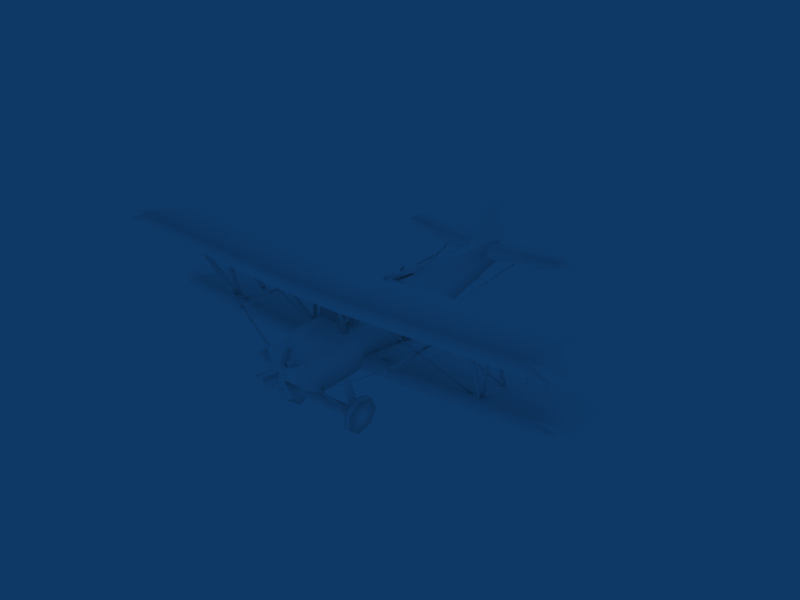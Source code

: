 # Source: Polikarpov_Po-2.blend  (saved by Blender 2.49.2; exported with 4.5.12 LTS)
import bpy
from mathutils import Matrix  # noqa: F401  (used for matrix-valued properties, if any)

bpy.ops.wm.read_factory_settings(use_empty=True)
scene = bpy.context.scene
scene.name = 'Scene'

# ---- collections
col_collection_1 = bpy.data.collections.new('Collection 1'); scene.collection.children.link(col_collection_1)

# ---- materials (node trees are filled in below, after node groups)
mat_fighter = bpy.data.materials.new('Fighter')
mat_fighter.alpha_threshold = 0.0
mat_fighter.diffuse_color = (1.0, 1.0, 1.0, 1.0)
mat_fighter.roughness = 0.5
mat_fighter.specular_intensity = 1.0
mat_fighter.line_color = (0.0, 0.0, 0.0, 1.0)

# ---- material node trees

# ---- world
world_world = bpy.data.worlds.new('World'); scene.world = world_world
world_world.color = (0.05656, 0.2208, 0.4)
world_world.use_sun_shadow = False
world_world.sun_shadow_jitter_overblur = 0.0
world_world.cycles.sampling_method = 'MANUAL'
world_world.cycles.sample_map_resolution = 256

# ---- meshes
me_fighter = bpy.data.meshes.new('Fighter')
me_fighter.from_pydata([(-112.5, -0.02017, -44.14), (-105.3, -0.02012, -53.91), (-105.7, -0.02016, -44.14), (-99.53, -0.02013, -53.06), (-112.5, -0.02017, -44.14), (-105.7, -0.02016, -44.14), (-105.3, -0.02012, -53.91), (-99.53, -0.02013, -53.06), (18.64, 98.69, -94.67), (14.4, 98.69, -94.67), (13.6, 90.17, -47.85), (9.359, 90.17, -47.85), (18.64, 98.69, -94.67), (14.4, 98.69, -94.67), (-6.073, 90.17, -47.85), (-10.31, 90.17, -47.85), (38.07, 98.69, -94.67), (33.83, 98.69, -94.67), (13.36, 90.17, -47.85), (9.119, 90.17, -47.85), (18.64, 98.69, -94.67), (13.6, 90.17, -47.85), (14.4, 98.69, -94.67), (9.359, 90.17, -47.85), (18.64, 98.69, -94.67), (-6.073, 90.17, -47.85), (14.4, 98.69, -94.67), (-10.31, 90.17, -47.85), (38.07, 98.69, -94.67), (13.36, 90.17, -47.85), (33.83, 98.69, -94.67), (9.119, 90.17, -47.85), (18.64, -98.73, -94.67), (14.4, -98.73, -94.67), (13.6, -90.21, -47.85), (9.359, -90.21, -47.85), (18.64, -98.73, -94.67), (14.4, -98.73, -94.67), (-6.073, -90.21, -47.85), (-10.31, -90.21, -47.85), (38.07, -98.73, -94.67), (33.83, -98.73, -94.67), (13.36, -90.21, -47.85), (9.119, -90.21, -47.85), (18.64, -98.73, -94.67), (13.6, -90.21, -47.85), (14.4, -98.73, -94.67), (9.359, -90.21, -47.85), (18.64, -98.73, -94.67), (-6.073, -90.21, -47.85), (14.4, -98.73, -94.67), (-10.31, -90.21, -47.85), (38.07, -98.73, -94.67), (13.36, -90.21, -47.85), (33.83, -98.73, -94.67), (9.119, -90.21, -47.85), (15.64, -19.33, -90.32), (26.54, -11.06, -65.38), (18.98, -19.33, -90.32), (29.88, -11.06, -65.38), (18.98, -19.33, -90.32), (15.64, -19.33, -90.32), (6.321, -11.06, -65.38), (2.98, -11.06, -65.38), (42.36, -19.33, -90.32), (39.01, -19.33, -90.32), (29.69, -11.06, -65.38), (26.35, -11.06, -65.38), (29.88, -11.06, -65.38), (26.54, -11.06, -65.38), (18.98, -19.33, -90.32), (15.64, -19.33, -90.32), (18.98, -19.33, -90.32), (6.321, -11.06, -65.38), (15.64, -19.33, -90.32), (2.98, -11.06, -65.38), (42.36, -19.33, -90.32), (29.69, -11.06, -65.38), (39.01, -19.33, -90.32), (26.35, -11.06, -65.38), (15.64, 19.29, -90.32), (26.54, 11.02, -65.38), (18.98, 19.29, -90.32), (29.88, 11.02, -65.38), (18.98, 19.29, -90.32), (15.64, 19.29, -90.32), (6.321, 11.02, -65.38), (2.98, 11.02, -65.38), (42.36, 19.29, -90.32), (39.01, 19.29, -90.32), (29.69, 11.02, -65.38), (26.35, 11.02, -65.38), (29.88, 11.02, -65.38), (26.54, 11.02, -65.38), (18.98, 19.29, -90.32), (15.64, 19.29, -90.32), (18.98, 19.29, -90.32), (6.321, 11.02, -65.38), (15.64, 19.29, -90.32), (2.98, 11.02, -65.38), (42.36, 19.29, -90.32), (29.69, 11.02, -65.38), (39.01, 19.29, -90.32), (26.35, 11.02, -65.38), (44.59, -20.74, -89.45), (-2.493, -20.74, -89.58), (3.087, -10.38, -89.58), (-2.493, 20.69, -89.58), (3.087, 10.33, -89.58), (5.197, -0.02468, -89.58), (44.59, 20.69, -89.45), (15.54, -123.8, -53.34), (6.655, -141.7, -48.19), (-28.49, -119.6, -46.39), (-3.247, -144.2, -48.46), (-16.56, -141.6, -48.11), (18.59, -11.65, -40.98), (18.59, -124.2, -46.66), (15.54, -11.65, -47.68), (13.29, -137.1, -47.65), (-28.49, -11.65, -41.11), (-23.6, -136.2, -47.39), (15.54, 123.7, -53.34), (-28.49, 119.6, -46.39), (6.655, 141.7, -48.19), (-3.247, 144.2, -48.46), (-16.56, 141.5, -48.11), (15.54, 11.6, -47.68), (-28.49, 11.6, -41.11), (18.59, 11.6, -40.98), (18.59, 124.1, -46.66), (13.29, 137.0, -47.65), (-23.6, 136.1, -47.39), (-143.3, -0.1057, -94.15), (-125.9, 2.62, -90.47), (-136.4, -0.1056, -106.6), (-125.6, -0.1573, -109.1), (-143.7, -0.1057, -82.37), (-142.4, -0.1058, -69.94), (-114.5, 4.644, -55.09), (-133.2, -0.1058, -57.94), (-112.9, -0.209, -86.44), (-93.23, -0.2091, -69.94), (-116.6, -0.209, -105.1), (-113.4, -0.209, -94.15), (62.24, 4.473, -71.04), (70.24, 4.473, -71.04), (62.24, -4.368, -71.04), (70.24, -4.368, -71.04), (63.66, 2.912, -58.88), (63.66, -2.807, -58.89), (68.83, -2.807, -58.89), (68.83, 2.912, -58.88), (70.18, 4.693, -49.69), (70.18, 7.56, -58.57), (61.24, 4.693, -49.69), (61.24, 7.56, -58.57), (61.24, 0.000309, -64.04), (70.18, 0.0003113, -64.04), (70.18, -7.538, -58.54), (61.24, -7.538, -58.54), (70.18, -4.637, -49.67), (61.24, -4.637, -49.67), (62.24, 15.57, -55.75), (62.24, 13.28, -64.29), (70.24, 13.28, -64.29), (63.66, 3.418, -54.11), (63.66, 1.938, -59.63), (68.83, 1.938, -59.63), (62.24, -13.17, -64.29), (70.24, -13.17, -64.29), (62.24, -15.46, -55.75), (63.66, -3.313, -54.11), (63.66, -1.833, -59.63), (68.83, -1.833, -59.63), (70.24, -12.1, -46.52), (68.83, -3.849, -55.58), (62.24, -12.1, -46.52), (63.66, -3.849, -55.58), (70.24, 12.21, -46.52), (68.83, 3.954, -55.58), (62.24, 12.21, -46.52), (63.66, 3.954, -55.58), (81.3, 3.001, -59.57), (81.3, -3.041, -59.57), (40.75, -0.02008, -56.55), (81.3, 3.0, -53.53), (81.3, -3.041, -53.53), (14.33, 10.09, -69.64), (14.33, -10.13, -69.64), (11.4, 4.181, -73.79), (11.4, -4.221, -73.79), (25.19, -11.16, -67.51), (25.19, 11.12, -67.51), (27.18, -10.13, -69.64), (27.18, 10.09, -69.64), (30.11, -4.221, -73.79), (30.11, 4.181, -73.79), (18.28, 11.12, -66.47), (18.28, -11.16, -66.47), (-13.73, 10.09, -69.64), (-10.8, 4.181, -73.79), (-13.73, -10.13, -69.64), (-10.8, -4.221, -73.79), (-31.39, -12.64, -42.21), (-121.7, -5.674, -55.52), (-31.39, -12.64, -64.46), (-121.7, -5.111, -67.9), (-31.39, 12.6, -42.21), (-31.39, 12.6, -64.46), (-121.7, 5.634, -55.52), (-121.7, 5.071, -67.9), (-121.7, -0.02007, -69.15), (-30.45, 4.181, -73.79), (-30.45, -4.221, -73.79), (65.51, -8.118, -58.24), (49.12, -12.64, -39.99), (49.12, -12.64, -64.46), (65.51, 8.078, -58.24), (49.12, 12.6, -64.46), (49.12, 12.6, -39.99), (49.12, -4.221, -73.79), (65.51, -0.02004, -64.95), (49.12, 4.181, -73.79), (-26.58, -10.13, -69.64), (-21.43, -11.16, -66.61), (-15.72, -11.16, -67.51), (-26.58, 10.09, -69.64), (-21.43, 11.12, -66.61), (-15.72, 11.12, -67.51), (65.51, 4.241, -47.36), (65.51, -4.281, -47.36), (40.99, 25.47, -16.93), (40.99, 21.3, -17.29), (40.99, 26.31, -26.5), (40.99, 22.13, -26.86), (33.48, 26.83, -32.47), (33.48, 22.66, -32.83), (24.11, 26.64, -30.34), (24.11, 22.47, -30.7), (19.94, 25.89, -21.71), (19.94, 21.72, -22.08), (24.11, 20.96, -13.45), (33.48, 20.77, -11.32), (24.11, 25.14, -13.09), (33.48, 24.95, -10.96), (40.99, -20.84, -17.29), (40.99, -25.02, -16.93), (40.99, -21.68, -26.87), (40.99, -25.85, -26.5), (33.48, -22.2, -32.83), (33.48, -26.37, -32.47), (24.11, -22.01, -30.7), (24.11, -26.19, -30.34), (19.94, -21.26, -22.08), (19.94, -25.43, -21.71), (24.11, -24.68, -13.09), (33.48, -24.49, -10.96), (24.11, -20.51, -13.45), (33.48, -20.32, -11.32), (27.59, 22.11, -19.76), (31.27, 22.11, -24.88), (27.59, -21.86, -19.76), (31.27, -21.86, -24.88), (34.95, 22.11, -19.76), (34.95, -21.86, -19.76), (25.59, -12.15, -41.41), (30.28, -10.15, -41.41), (29.5, -21.29, -21.29), (34.19, -19.28, -21.29), (30.2, 10.31, -41.5), (25.54, 12.38, -41.5), (34.23, 19.39, -21.38), (29.58, 21.46, -21.38), (31.64, -18.94, -21.29), (46.62, -8.245, -40.39), (34.19, -19.28, -21.29), (49.16, -10.15, -40.39), (31.72, 18.56, -21.38), (34.23, 19.39, -21.38), (46.57, 8.922, -40.48), (49.08, 10.31, -40.48), (-12.79, 9.42, -69.04), (-13.62, 6.915, -77.16), (-10.13, 4.197, -72.55), (-11.6, 2.996, -79.01), (-12.79, -9.46, -69.04), (-10.13, -4.542, -72.55), (-13.62, -6.955, -77.16), (-11.6, -2.656, -79.01), (-12.79, 9.42, -69.04), (-10.13, 4.197, -72.55), (-13.62, 6.915, -77.16), (-11.6, 2.996, -79.01), (-12.79, -9.46, -69.04), (-13.62, -6.955, -77.16), (-10.13, -4.542, -72.55), (-11.6, -2.656, -79.01), (28.42, 9.42, -69.04), (27.59, 6.915, -77.16), (31.08, 4.197, -72.55), (29.6, 2.996, -79.01), (28.42, -9.46, -69.04), (31.08, -4.542, -72.55), (27.59, -6.954, -77.16), (29.6, -2.656, -79.01), (28.42, 9.42, -69.04), (31.08, 4.197, -72.55), (27.59, 6.915, -77.16), (29.6, 2.996, -79.01), (28.42, -9.46, -69.04), (27.59, -6.954, -77.16), (31.08, -4.542, -72.55), (29.6, -2.656, -79.01), (-110.4, -56.26, -71.13), (-112.0, -58.8, -68.43), (-118.7, -60.47, -68.65), (-108.1, -0.02007, -68.37), (-103.9, -0.02009, -62.63), (-103.9, -44.09, -67.2), (-132.5, -52.41, -67.78), (-135.8, -44.11, -66.98), (-135.8, -0.0201, -62.73), (-107.5, -54.01, -68.0), (-127.7, -58.73, -68.37), (-110.4, 56.22, -71.13), (-118.7, 60.43, -68.65), (-112.0, 58.76, -68.43), (-132.5, 52.37, -67.78), (-135.8, 44.07, -66.98), (-103.9, 44.05, -67.2), (-107.5, 53.97, -68.0), (-127.7, 58.69, -68.37), (-11.52, -11.67, -42.89), (-127.3, -26.66, -65.41), (-11.57, -13.11, -42.89), (-127.4, -28.28, -65.41), (-11.52, -11.67, -42.89), (-11.57, -13.11, -42.89), (-127.3, -26.66, -65.41), (-127.4, -28.28, -65.41), (-20.02, -109.7, -46.38), (4.167, -118.2, -93.92), (-19.8, -110.6, -46.38), (4.36, -119.1, -93.92), (-20.02, -109.7, -46.38), (-19.8, -110.6, -46.38), (4.167, -118.2, -93.92), (4.36, -119.1, -93.92), (-20.02, -97.01, -46.38), (4.167, -105.5, -93.92), (-19.8, -98.03, -46.38), (4.36, -106.6, -93.92), (-20.02, -97.01, -46.38), (-19.8, -98.03, -46.38), (4.167, -105.5, -93.92), (4.36, -106.6, -93.92), (28.13, -10.83, -89.8), (10.78, -89.45, -48.62), (29.45, -10.83, -89.8), (12.23, -89.5, -48.62), (28.13, -10.83, -89.8), (29.45, -10.83, -89.8), (10.78, -89.45, -48.62), (12.23, -89.5, -48.62), (9.411, -12.31, -41.18), (15.78, -98.02, -94.3), (11.44, -12.31, -41.18), (17.94, -98.07, -94.3), (9.411, -12.31, -41.18), (11.44, -12.31, -41.18), (15.78, -98.02, -94.3), (17.94, -98.07, -94.3), (46.81, -53.18, -67.06), (-5.624, -52.99, -67.22), (47.16, -55.43, -67.06), (-5.299, -55.41, -67.22), (46.81, -53.18, -67.06), (47.16, -55.43, -67.06), (-5.624, -52.99, -67.22), (-5.299, -55.41, -67.22), (3.674, -10.83, -89.8), (-8.428, -90.29, -48.27), (4.991, -10.83, -89.8), (-6.978, -90.34, -48.27), (3.674, -10.83, -89.8), (4.991, -10.83, -89.8), (-8.428, -90.29, -48.27), (-6.978, -90.34, -48.27), (47.74, -10.83, -40.8), (34.66, -98.36, -93.89), (49.59, -10.83, -40.8), (36.65, -98.41, -93.89), (47.74, -10.83, -40.8), (49.59, -10.83, -40.8), (34.66, -98.36, -93.89), (36.65, -98.41, -93.89), (-11.52, 11.63, -42.89), (-127.3, 26.62, -65.41), (-11.57, 13.07, -42.89), (-127.4, 28.23, -65.41), (-11.52, 11.63, -42.89), (-11.57, 13.07, -42.89), (-127.3, 26.62, -65.41), (-127.4, 28.23, -65.41), (-20.02, 109.6, -46.38), (4.167, 118.1, -93.92), (-19.8, 110.5, -46.38), (4.359, 119.1, -93.92), (-20.02, 109.6, -46.38), (-19.8, 110.5, -46.38), (4.167, 118.1, -93.92), (4.359, 119.1, -93.92), (-20.02, 96.97, -46.38), (4.167, 105.5, -93.92), (-19.8, 97.99, -46.38), (4.359, 106.5, -93.92), (-20.02, 96.97, -46.38), (-19.8, 97.99, -46.38), (4.167, 105.5, -93.92), (4.359, 106.5, -93.92), (28.13, 10.79, -89.8), (10.78, 89.41, -48.62), (29.45, 10.79, -89.8), (12.23, 89.46, -48.61), (28.13, 10.79, -89.8), (29.45, 10.79, -89.8), (10.78, 89.41, -48.62), (12.23, 89.46, -48.61), (9.411, 12.27, -41.18), (15.78, 97.98, -94.3), (11.44, 12.27, -41.18), (17.94, 98.03, -94.3), (9.411, 12.27, -41.18), (11.44, 12.27, -41.18), (15.78, 97.98, -94.3), (17.94, 98.03, -94.3), (46.81, 53.14, -67.06), (-5.624, 52.95, -67.22), (47.16, 55.39, -67.06), (-5.299, 55.37, -67.22), (46.81, 53.14, -67.06), (47.16, 55.39, -67.06), (-5.624, 52.95, -67.22), (-5.299, 55.37, -67.22), (3.674, 10.79, -89.8), (-8.428, 90.25, -48.27), (4.991, 10.79, -89.8), (-6.978, 90.3, -48.26), (3.674, 10.79, -89.8), (4.991, 10.79, -89.8), (-8.428, 90.25, -48.27), (-6.978, 90.3, -48.26), (47.74, 10.79, -40.8), (34.66, 98.32, -93.89), (49.59, 10.79, -40.8), (36.65, 98.37, -93.89), (47.74, 10.79, -40.8), (49.59, 10.79, -40.8), (34.66, 98.32, -93.89), (36.65, 98.37, -93.89), (-35.54, -0.7832, -65.71), (-32.93, 0.3439, -82.14), (-32.89, -1.442, -82.15), (-30.84, -0.503, -80.73), (-26.39, -1.482, -78.73), (-44.96, -1.768, -78.73), (-26.46, 1.866, -78.73), (-45.02, 1.58, -78.73), (-42.28, -1.717, -74.53), (-42.35, 1.631, -74.53), (-26.42, 0.1923, -74.53), (-41.21, -0.0119, -78.13), (-56.73, -0.3297, -77.81), (-41.36, 1.148, -76.12), (-56.8, 0.4644, -76.47), (-41.21, -1.312, -76.12), (-56.72, -1.256, -76.47), (-62.12, 1.192, -76.05), (-50.48, -0.334, -76.92), (-62.08, -0.253, -78.49), (-62.09, -1.936, -76.06), (-23.6, 136.1, -47.39), (13.29, 137.0, -47.65), (18.59, 124.1, -46.66), (18.59, 11.6, -40.98), (-28.49, 11.6, -41.11), (-16.56, 141.5, -48.11), (-3.247, 144.2, -48.46), (6.655, 141.7, -48.19), (-28.49, 119.6, -46.39), (-23.6, -136.2, -47.39), (-28.49, -11.65, -41.11), (13.29, -137.1, -47.65), (18.59, -124.2, -46.66), (18.59, -11.65, -40.98), (-16.56, -141.6, -48.11), (-3.247, -144.2, -48.46), (-28.49, -119.6, -46.39), (6.655, -141.7, -48.19), (2.404, 142.0, -95.86), (41.88, 146.9, -96.12), (44.59, 134.6, -95.13), (9.441, 151.0, -96.58), (22.76, 156.2, -96.93), (32.66, 153.6, -96.66), (-2.493, 129.6, -94.86), (44.59, 20.69, -89.45), (-2.493, 20.69, -89.58), (2.404, -142.0, -95.86), (-2.493, -20.74, -89.58), (41.88, -146.9, -96.13), (44.59, -20.74, -89.45), (44.59, -134.6, -95.13), (9.441, -151.0, -96.58), (22.76, -156.3, -96.93), (-2.493, -129.7, -94.86), (32.66, -153.6, -96.66), (2.404, 142.0, -95.86), (41.88, 146.9, -96.12), (44.59, 134.6, -95.13), (9.441, 151.0, -96.58), (22.76, 156.2, -96.93), (32.66, 153.6, -96.66), (-2.493, 129.6, -94.86), (41.54, 134.1, -101.8), (44.59, 20.69, -89.45), (5.197, -0.02468, -89.58), (3.087, 10.33, -89.58), (41.54, 20.69, -96.15), (-2.493, 20.69, -89.58), (3.087, -10.38, -89.58), (2.404, -142.0, -95.86), (-2.493, -20.74, -89.58), (41.88, -146.9, -96.13), (41.54, -20.74, -96.15), (44.59, -20.74, -89.45), (44.59, -134.6, -95.13), (9.441, -151.0, -96.58), (22.76, -156.3, -96.93), (-2.493, -129.7, -94.86), (32.66, -153.6, -96.66), (41.54, -134.2, -101.8), (-45.02, 1.58, -78.73), (-26.46, 1.866, -78.73), (-44.96, -1.768, -78.73), (-26.39, -1.482, -78.73), (-30.84, -0.503, -80.73), (-32.89, -1.442, -82.15), (-32.93, 0.3439, -82.14), (-127.7, 58.69, -68.37), (-107.5, 53.97, -68.0), (-103.9, 44.05, -67.2), (-135.8, 44.07, -66.98), (-132.5, 52.37, -67.78), (-112.0, 58.76, -68.43), (-118.7, 60.43, -68.65), (-127.7, -58.73, -68.37), (-107.5, -54.01, -68.0), (-135.8, -0.0201, -62.73), (-135.8, -44.11, -66.98), (-132.5, -52.41, -67.78), (-103.9, -44.09, -67.2), (-103.9, -0.02009, -62.63), (-118.7, -60.47, -68.65), (-112.0, -58.8, -68.43), (-113.4, -0.209, -94.15), (-116.6, -0.209, -105.1), (-125.8, -2.68, -90.47), (-93.23, -0.2091, -69.94), (-112.9, -0.209, -86.44), (-114.4, -4.624, -55.09), (-133.2, -0.1058, -57.94), (-142.4, -0.1058, -69.94), (-143.7, -0.1057, -82.37), (-125.6, -0.1573, -109.1), (-136.4, -0.1056, -106.6), (-143.3, -0.1057, -94.15), (-62.09, -1.936, -76.06), (-62.08, -0.253, -78.49), (-62.12, 1.192, -76.05), (70.24, -15.46, -55.75), (62.24, -15.46, -55.75), (70.24, -13.17, -64.29), (62.24, -13.17, -64.29), (70.24, 13.28, -64.29), (62.24, 13.28, -64.29), (70.24, 15.57, -55.75), (62.24, 15.57, -55.75), (70.24, -4.368, -71.04), (62.24, -4.368, -71.04), (70.24, 4.473, -71.04), (62.24, 4.473, -71.04), (81.3, -3.041, -53.53), (81.3, 3.0, -53.53), (81.3, -3.041, -59.57), (81.3, 3.001, -59.57), (68.83, -0.731, -52.3), (68.83, 3.954, -55.58), (70.24, 4.964, -41.44), (70.24, 12.21, -46.52), (68.83, -3.849, -55.58), (68.83, 0.8357, -52.3), (70.24, -12.1, -46.52), (70.24, -4.859, -41.44), (68.83, -1.833, -59.63), (68.83, -3.313, -54.11), (70.24, -15.46, -55.75), (70.24, -13.17, -64.29), (68.83, 1.938, -59.63), (68.83, 3.418, -54.11), (70.24, 13.28, -64.29), (70.24, 15.57, -55.75), (70.18, -4.637, -49.67), (70.18, -7.538, -58.54), (70.18, 0.0003113, -64.04), (70.18, 7.56, -58.57), (70.18, 4.693, -49.69), (68.83, 2.912, -58.88), (68.83, -2.807, -58.89), (70.24, -4.368, -71.04), (70.24, 4.473, -71.04), (-42.35, 1.631, -74.53), (-42.28, -1.717, -74.53), (-45.02, 1.58, -78.73), (-44.96, -1.768, -78.73), (-26.42, 0.1923, -74.53), (-26.46, 1.866, -78.73), (-26.39, -1.482, -78.73), (-15.72, 11.12, -67.51), (-21.43, 11.12, -66.61), (-26.58, 10.09, -69.64), (-15.72, -11.16, -67.51), (-21.43, -11.16, -66.61), (-26.58, -10.13, -69.64), (-30.45, -4.221, -73.79), (-30.45, 4.181, -73.79), (-10.8, -4.221, -73.79), (-13.73, -10.13, -69.64), (-10.8, 4.181, -73.79), (-13.73, 10.09, -69.64), (18.28, -11.16, -66.47), (18.28, 11.12, -66.47), (30.11, 4.181, -73.79), (30.11, -4.221, -73.79), (27.18, 10.09, -69.64), (27.18, -10.13, -69.64), (25.19, 11.12, -67.51), (25.19, -11.16, -67.51), (11.4, -4.221, -73.79), (11.4, 4.181, -73.79), (14.33, -10.13, -69.64), (14.33, 10.09, -69.64), (15.04, -2.904, -71.26), (16.91, -2.952, -75.08), (20.64, -2.389, -72.87), (20.94, -2.256, -67.41), (18.22, -0.1087, -55.03), (15.04, 2.745, -71.26), (21.98, -1.669, -75.82), (20.67, -1.763, -80.16), (22.34, -1.274, -78.22), (16.91, 2.735, -75.08), (20.64, 2.172, -72.87), (16.99, -1.9, -77.32), (19.78, -0.6669, -73.26), (17.51, -1.008, -74.39), (21.98, 1.452, -75.82), (19.78, 0.4497, -73.26), (17.89, -1.396, -79.78), (19.11, -6.735, -69.27), (16.48, -2.229, -74.0), (18.31, -2.336, -73.7), (21.27, -4.947, -70.52), (27.09, -4.618, -70.17), (26.37, -5.713, -68.54), (20.94, 2.041, -67.4), (22.34, 1.057, -78.22), (17.51, 0.7905, -74.39), (16.99, 1.682, -77.32), (20.67, 1.546, -80.16), (17.89, 1.179, -79.78), (19.11, 6.518, -69.27), (21.27, 4.73, -70.52), (18.31, 2.118, -73.7), (16.48, 2.011, -74.0), (27.09, 4.401, -70.17), (26.37, 5.496, -68.54), (-28.83, -5.71, -71.7), (-28.98, -4.615, -73.47), (-17.71, -2.225, -73.64), (-19.53, -2.332, -73.95), (-23.37, -4.944, -71.91), (-21.73, -6.732, -70.02), (-19.11, -1.393, -79.78), (-21.89, -1.759, -80.16), (-18.21, -1.896, -77.32), (-18.73, -1.004, -74.39), (-23.56, -1.271, -78.22), (-22.16, -2.255, -67.4), (-28.83, 5.499, -71.7), (-28.98, 4.405, -73.47), (-23.37, 4.733, -71.91), (-19.53, 2.122, -73.95), (-17.71, 2.015, -73.64), (-21.73, 6.522, -70.02), (-19.11, 1.182, -79.78), (-21.0, -0.6635, -73.26), (-23.2, -1.666, -75.82), (-18.73, 0.794, -74.39), (-21.0, 0.4532, -73.26), (-18.21, 1.686, -77.32), (-21.86, -2.386, -72.87), (-18.13, -2.949, -75.08), (-23.56, 1.061, -78.22), (-21.89, 1.549, -80.16), (-23.2, 1.455, -75.82), (-16.26, -2.959, -71.26), (-19.44, -0.1052, -55.03), (-22.16, 2.042, -67.41), (-21.86, 2.176, -72.87), (-18.13, 2.738, -75.08), (-16.26, 2.69, -71.26)], [], [(0, 1, 2), (2, 1, 3), (4, 5, 6), (6, 5, 7), (8, 9, 10), (10, 9, 11), (12, 13, 14), (14, 13, 15), (16, 17, 18), (18, 17, 19), (20, 21, 22), (22, 21, 23), (24, 25, 26), (26, 25, 27), (28, 29, 30), (30, 29, 31), (32, 33, 34), (34, 33, 35), (36, 37, 38), (38, 37, 39), (40, 41, 42), (42, 41, 43), (44, 45, 46), (46, 45, 47), (48, 49, 50), (50, 49, 51), (52, 53, 54), (54, 53, 55), (56, 57, 58), (58, 57, 59), (60, 61, 62), (62, 61, 63), (64, 65, 66), (66, 65, 67), (68, 69, 70), (70, 69, 71), (72, 73, 74), (74, 73, 75), (76, 77, 78), (78, 77, 79), (80, 81, 82), (82, 81, 83), (84, 85, 86), (86, 85, 87), (88, 89, 90), (90, 89, 91), (92, 93, 94), (94, 93, 95), (96, 97, 98), (98, 97, 99), (100, 101, 102), (102, 101, 103), (111, 112, 113), (112, 114, 113), (113, 114, 115), (116, 117, 118), (118, 117, 111), (119, 111, 117), (111, 113, 118), (120, 118, 113), (113, 115, 121), (119, 112, 111), (122, 123, 124), (124, 123, 125), (125, 123, 126), (122, 127, 123), (127, 128, 123), (129, 127, 130), (130, 127, 122), (131, 130, 122), (123, 132, 126), (131, 122, 124), (133, 134, 135), (134, 136, 135), (137, 138, 139), (138, 140, 139), (134, 139, 141), (141, 139, 142), (134, 133, 139), (137, 139, 133), (143, 134, 144), (134, 141, 144), (143, 136, 134), (145, 147, 149), (149, 147, 150), (147, 148, 150), (148, 151, 150), (146, 145, 152), (152, 145, 149), (153, 154, 155), (155, 154, 156), (156, 154, 157), (154, 158, 157), (158, 159, 157), (157, 159, 160), (161, 162, 159), (159, 162, 160), (163, 164, 166), (166, 164, 167), (164, 165, 167), (165, 168, 167), (171, 172, 169), (169, 172, 173), (170, 169, 174), (174, 169, 173), (175, 177, 176), (176, 177, 178), (181, 179, 182), (179, 180, 182), (183, 184, 185), (184, 187, 185), (186, 183, 185), (200, 188, 201), (201, 188, 190), (189, 202, 191), (191, 202, 203), (201, 190, 203), (190, 191, 203), (204, 205, 206), (206, 205, 207), (208, 209, 210), (210, 209, 211), (212, 211, 213), (213, 211, 209), (212, 214, 207), (207, 214, 206), (215, 216, 217), (218, 219, 220), (217, 221, 215), (215, 221, 222), (219, 218, 223), (223, 218, 222), (217, 216, 206), (206, 216, 204), (219, 209, 220), (208, 220, 209), (214, 224, 206), (224, 225, 206), (206, 225, 217), (217, 225, 226), (194, 196, 217), (196, 221, 217), (194, 217, 192), (199, 226, 189), (226, 202, 189), (192, 217, 199), (217, 226, 199), (213, 209, 227), (227, 209, 228), (209, 219, 228), (228, 219, 229), (195, 219, 197), (219, 223, 197), (195, 193, 219), (198, 188, 229), (188, 200, 229), (193, 198, 219), (219, 198, 229), (213, 214, 212), (220, 230, 218), (221, 223, 222), (231, 216, 215), (221, 196, 223), (196, 197, 223), (232, 233, 234), (233, 235, 234), (234, 235, 236), (235, 237, 236), (236, 237, 238), (237, 239, 238), (238, 239, 240), (239, 241, 240), (242, 241, 243), (237, 243, 239), (243, 241, 239), (243, 237, 233), (237, 235, 233), (240, 244, 232), (244, 245, 232), (232, 234, 240), (240, 234, 236), (236, 238, 240), (246, 247, 248), (247, 249, 248), (248, 249, 250), (249, 251, 250), (250, 251, 252), (251, 253, 252), (252, 253, 254), (253, 255, 254), (256, 255, 257), (251, 257, 253), (257, 255, 253), (257, 251, 247), (251, 249, 247), (254, 258, 246), (258, 259, 246), (246, 248, 254), (254, 248, 250), (250, 252, 254), (260, 261, 262), (261, 263, 262), (261, 264, 263), (264, 265, 263), (266, 267, 268), (267, 269, 268), (270, 271, 272), (271, 273, 272), (274, 275, 276), (277, 276, 275), (278, 279, 280), (280, 279, 281), (282, 283, 284), (284, 283, 285), (286, 287, 288), (288, 287, 289), (287, 284, 289), (289, 284, 285), (290, 291, 292), (292, 291, 293), (294, 295, 296), (296, 295, 297), (296, 297, 291), (291, 297, 293), (298, 299, 300), (300, 299, 301), (302, 303, 304), (304, 303, 305), (303, 300, 305), (305, 300, 301), (306, 307, 308), (308, 307, 309), (310, 311, 312), (312, 311, 313), (312, 313, 307), (307, 313, 309), (314, 315, 316), (317, 318, 314), (314, 318, 319), (314, 320, 317), (321, 317, 320), (321, 322, 317), (319, 323, 314), (314, 316, 320), (324, 320, 316), (323, 315, 314), (325, 326, 327), (325, 317, 328), (317, 329, 328), (317, 322, 329), (317, 325, 318), (325, 330, 318), (330, 325, 331), (325, 328, 332), (331, 325, 327), (326, 325, 332), (333, 334, 335), (334, 336, 335), (337, 338, 339), (338, 340, 339), (341, 342, 343), (342, 344, 343), (345, 346, 347), (346, 348, 347), (349, 350, 351), (350, 352, 351), (353, 354, 355), (354, 356, 355), (357, 358, 359), (358, 360, 359), (361, 362, 363), (362, 364, 363), (365, 366, 367), (366, 368, 367), (369, 370, 371), (370, 372, 371), (373, 374, 375), (374, 376, 375), (377, 378, 379), (378, 380, 379), (381, 382, 383), (382, 384, 383), (385, 386, 387), (386, 388, 387), (389, 390, 391), (390, 392, 391), (393, 394, 395), (394, 396, 395), (397, 398, 399), (398, 400, 399), (401, 402, 403), (402, 404, 403), (405, 406, 407), (406, 408, 407), (409, 410, 411), (410, 412, 411), (413, 414, 415), (414, 416, 415), (417, 418, 419), (418, 420, 419), (421, 422, 423), (422, 424, 423), (425, 426, 427), (426, 428, 427), (429, 430, 431), (430, 432, 431), (433, 434, 435), (434, 436, 435), (437, 438, 439), (438, 440, 439), (441, 442, 443), (442, 444, 443), (445, 446, 447), (446, 448, 447), (449, 450, 451), (450, 452, 451), (453, 454, 455), (454, 456, 455), (457, 458, 459), (458, 460, 459), (204, 208, 205), (205, 208, 210), (204, 216, 208), (216, 220, 208), (107, 108, 110), (105, 104, 106), (110, 108, 104), (108, 109, 104), (109, 106, 104), (232, 245, 233), (245, 243, 233), (245, 244, 243), (244, 242, 243), (244, 240, 242), (240, 241, 242), (246, 259, 247), (259, 257, 247), (256, 257, 258), (257, 259, 258), (255, 256, 254), (256, 258, 254), (220, 216, 230), (230, 216, 231), (205, 210, 207), (207, 210, 211), (461, 462, 463), (464, 461, 463), (462, 461, 464), (466, 465, 469), (469, 465, 471), (468, 470, 467), (467, 470, 471), (472, 473, 474), (474, 473, 475), (472, 476, 473), (473, 476, 477), (478, 479, 480), (479, 481, 480), (488, 487, 482), (489, 488, 482), (483, 489, 482), (484, 483, 482), (490, 484, 482), (485, 490, 486), (484, 490, 485), (491, 496, 497), (499, 491, 497), (493, 491, 499), (494, 491, 493), (498, 491, 494), (495, 492, 498), (494, 495, 498), (517, 511, 513), (515, 517, 513), (514, 515, 513), (509, 514, 513), (516, 509, 513), (512, 510, 516), (513, 512, 516), (502, 501, 505), (504, 502, 505), (503, 502, 504), (500, 502, 503), (506, 502, 500), (506, 508, 507), (502, 506, 507), (519, 525, 523), (524, 518, 521), (519, 520, 525), (526, 529, 525), (520, 526, 525), (529, 530, 524), (525, 529, 524), (522, 524, 521), (523, 524, 522), (525, 524, 523), (529, 526, 536), (535, 529, 536), (535, 531, 527), (529, 535, 527), (528, 529, 527), (530, 529, 528), (533, 531, 535), (534, 541, 542), (540, 538, 532), (533, 535, 540), (542, 540, 535), (534, 542, 537), (535, 536, 542), (537, 542, 536), (540, 539, 538), (541, 539, 540), (542, 541, 540), (545, 543, 544), (546, 545, 544), (549, 547, 548), (557, 564, 565), (558, 557, 565), (561, 557, 558), (562, 561, 558), (560, 561, 562), (559, 560, 562), (563, 559, 562), (556, 550, 554), (555, 556, 554), (551, 555, 554), (552, 551, 554), (553, 552, 554), (559, 552, 553), (563, 552, 559), (567, 568, 575), (568, 576, 575), (577, 576, 568), (566, 570, 568), (567, 566, 568), (571, 570, 569), (568, 570, 571), (571, 574, 577), (568, 571, 577), (571, 572, 573), (574, 571, 573), (579, 578, 580), (583, 581, 582), (584, 583, 582), (587, 585, 586), (588, 587, 586), (591, 589, 590), (592, 591, 590), (594, 593, 595), (596, 594, 595), (598, 599, 597), (600, 599, 598), (602, 603, 601), (604, 603, 602), (606, 608, 605), (607, 608, 606), (611, 610, 609), (612, 610, 611), (617, 615, 616), (613, 615, 617), (614, 615, 613), (619, 621, 618), (620, 621, 619), (623, 622, 624), (625, 623, 624), (627, 626, 628), (652, 641, 651), (642, 641, 652), (631, 633, 634), (630, 633, 631), (636, 634, 635), (631, 634, 636), (633, 630, 629), (632, 633, 629), (640, 639, 637), (637, 638, 640), (629, 640, 638), (632, 629, 638), (647, 648, 641), (642, 647, 641), (643, 644, 645), (644, 646, 645), (647, 645, 646), (648, 647, 646), (650, 651, 649), (652, 651, 650), (653, 654, 655), (656, 653, 655), (658, 653, 657), (659, 660, 661), (662, 663, 655), (655, 654, 662), (664, 659, 665), (665, 666, 664), (667, 668, 665), (665, 659, 667), (659, 664, 660), (664, 669, 660), (670, 671, 672), (672, 673, 670), (674, 675, 670), (670, 673, 674), (655, 663, 676), (676, 656, 655), (661, 677, 667), (667, 659, 661), (666, 678, 679), (679, 664, 666), (661, 660, 680), (680, 677, 661), (657, 676, 658), (680, 660, 669), (669, 681, 680), (667, 677, 680), (679, 681, 669), (669, 664, 679), (679, 678, 668), (668, 667, 679), (667, 680, 679), (679, 680, 681), (682, 683, 684), (684, 685, 682), (686, 683, 682), (682, 687, 686), (676, 657, 656), (663, 662, 658), (658, 676, 663), (657, 653, 656), (654, 653, 662), (653, 658, 662), (722, 717, 713), (721, 722, 713), (718, 722, 719), (717, 699, 712), (712, 713, 717), (699, 718, 719), (693, 688, 689), (689, 692, 693), (691, 690, 693), (693, 692, 691), (696, 695, 694), (708, 695, 696), (707, 708, 696), (696, 697, 707), (706, 711, 696), (696, 694, 706), (708, 698, 695), (706, 694, 695), (695, 715, 706), (718, 699, 717), (695, 698, 714), (714, 715, 695), (696, 711, 709), (709, 697, 696), (708, 716, 714), (714, 698, 708), (699, 719, 720), (720, 712, 699), (705, 702, 701), (701, 700, 705), (703, 702, 705), (705, 704, 703), (711, 706, 715), (716, 711, 715), (710, 716, 708), (708, 707, 710), (710, 709, 711), (711, 716, 710), (720, 721, 713), (713, 712, 720), (716, 715, 714), (717, 722, 718), (719, 722, 720), (722, 721, 720)])
me_fighter.polygons.foreach_set('use_smooth', [True] * 574)
_uv = me_fighter.uv_layers.new(name='UVTex')
_uv.uv.foreach_set('vector', [0.5437, 0.01078, 0.5623, 0.06144, 0.5614, 0.01078, 0.5614, 0.01078, 0.5623, 0.06144, 0.5774, 0.05701, 0.5437, 0.01078, 0.5614, 0.01078, 0.5623, 0.06144, 0.5623, 0.06144, 0.5614, 0.01078, 0.5774, 0.05701, 0.9349, 0.3792, 0.9429, 0.3792, 0.9445, 0.2016, 0.9445, 0.2016, 0.9429, 0.3792, 0.9525, 0.2016, 0.9349, 0.3792, 0.9429, 0.3792, 0.9818, 0.2016, 0.9818, 0.2016, 0.9429, 0.3792, 0.9898, 0.2016, 0.898, 0.3792, 0.9061, 0.3792, 0.9449, 0.2016, 0.9449, 0.2016, 0.9061, 0.3792, 0.953, 0.2016, 0.9349, 0.3792, 0.9445, 0.2016, 0.9429, 0.3792, 0.9429, 0.3792, 0.9445, 0.2016, 0.9525, 0.2016, 0.9349, 0.3792, 0.9818, 0.2016, 0.9429, 0.3792, 0.9429, 0.3792, 0.9818, 0.2016, 0.9898, 0.2016, 0.898, 0.3792, 0.9449, 0.2016, 0.9061, 0.3792, 0.9061, 0.3792, 0.9449, 0.2016, 0.953, 0.2016, 0.9349, 0.3792, 0.9429, 0.3792, 0.9445, 0.2016, 0.9445, 0.2016, 0.9429, 0.3792, 0.9525, 0.2016, 0.9349, 0.3792, 0.9429, 0.3792, 0.9818, 0.2016, 0.9818, 0.2016, 0.9429, 0.3792, 0.9898, 0.2016, 0.898, 0.3792, 0.9061, 0.3792, 0.9449, 0.2016, 0.9449, 0.2016, 0.9061, 0.3792, 0.953, 0.2016, 0.9349, 0.3792, 0.9445, 0.2016, 0.9429, 0.3792, 0.9429, 0.3792, 0.9445, 0.2016, 0.9525, 0.2016, 0.9349, 0.3792, 0.9818, 0.2016, 0.9429, 0.3792, 0.9429, 0.3792, 0.9818, 0.2016, 0.9898, 0.2016, 0.898, 0.3792, 0.9449, 0.2016, 0.9061, 0.3792, 0.9061, 0.3792, 0.9449, 0.2016, 0.953, 0.2016, 0.9429, 0.3792, 0.9525, 0.2016, 0.9349, 0.3792, 0.9349, 0.3792, 0.9525, 0.2016, 0.9445, 0.2016, 0.9349, 0.3792, 0.9429, 0.3792, 0.9818, 0.2016, 0.9818, 0.2016, 0.9429, 0.3792, 0.9898, 0.2016, 0.898, 0.3792, 0.9061, 0.3792, 0.9449, 0.2016, 0.9449, 0.2016, 0.9061, 0.3792, 0.953, 0.2016, 0.9445, 0.2016, 0.9525, 0.2016, 0.9349, 0.3792, 0.9349, 0.3792, 0.9525, 0.2016, 0.9429, 0.3792, 0.9349, 0.3792, 0.9818, 0.2016, 0.9429, 0.3792, 0.9429, 0.3792, 0.9818, 0.2016, 0.9898, 0.2016, 0.898, 0.3792, 0.9449, 0.2016, 0.9061, 0.3792, 0.9061, 0.3792, 0.9449, 0.2016, 0.953, 0.2016, 0.9429, 0.3792, 0.9525, 0.2016, 0.9349, 0.3792, 0.9349, 0.3792, 0.9525, 0.2016, 0.9445, 0.2016, 0.9349, 0.3792, 0.9429, 0.3792, 0.9818, 0.2016, 0.9818, 0.2016, 0.9429, 0.3792, 0.9898, 0.2016, 0.898, 0.3792, 0.9061, 0.3792, 0.9449, 0.2016, 0.9449, 0.2016, 0.9061, 0.3792, 0.953, 0.2016, 0.9445, 0.2016, 0.9525, 0.2016, 0.9349, 0.3792, 0.9349, 0.3792, 0.9525, 0.2016, 0.9429, 0.3792, 0.9349, 0.3792, 0.9818, 0.2016, 0.9429, 0.3792, 0.9429, 0.3792, 0.9818, 0.2016, 0.9898, 0.2016, 0.898, 0.3792, 0.9449, 0.2016, 0.9061, 0.3792, 0.9061, 0.3792, 0.9449, 0.2016, 0.953, 0.2016, 0.06124, 0.6249, 0.01283, 0.577, 0.07241, 0.3873, 0.01283, 0.577, 0.006183, 0.5235, 0.07241, 0.3873, 0.07241, 0.3873, 0.006183, 0.5235, 0.0133, 0.4517, 0.3637, 0.6708, 0.06018, 0.6708, 0.3637, 0.6249, 0.3637, 0.6249, 0.06018, 0.6708, 0.06124, 0.6249, 0.02542, 0.6128, 0.06124, 0.6249, 0.06018, 0.6708, 0.06124, 0.6249, 0.07241, 0.3873, 0.3637, 0.6249, 0.3637, 0.3873, 0.3637, 0.6249, 0.07241, 0.3873, 0.07241, 0.3873, 0.0133, 0.4517, 0.02785, 0.4137, 0.02542, 0.6128, 0.01283, 0.577, 0.06124, 0.6249, 0.685, 0.6249, 0.6738, 0.3873, 0.7334, 0.577, 0.7334, 0.577, 0.6738, 0.3873, 0.74, 0.5235, 0.74, 0.5235, 0.6738, 0.3873, 0.7329, 0.4517, 0.685, 0.6249, 0.3824, 0.6249, 0.6738, 0.3873, 0.3824, 0.6249, 0.3824, 0.3873, 0.6738, 0.3873, 0.3824, 0.6708, 0.3824, 0.6249, 0.686, 0.6708, 0.686, 0.6708, 0.3824, 0.6249, 0.685, 0.6249, 0.7208, 0.6128, 0.686, 0.6708, 0.685, 0.6249, 0.6738, 0.3873, 0.7183, 0.4137, 0.7329, 0.4517, 0.7208, 0.6128, 0.685, 0.6249, 0.7334, 0.577, 0.5281, 0.2959, 0.575, 0.2761, 0.5466, 0.363, 0.575, 0.2761, 0.5759, 0.3766, 0.5466, 0.363, 0.5269, 0.2324, 0.5304, 0.1653, 0.6058, 0.08522, 0.5304, 0.1653, 0.5553, 0.1006, 0.6058, 0.08522, 0.575, 0.2761, 0.6058, 0.08522, 0.6099, 0.2543, 0.6099, 0.2543, 0.6058, 0.08522, 0.6631, 0.1653, 0.575, 0.2761, 0.5281, 0.2959, 0.6058, 0.08522, 0.5269, 0.2324, 0.6058, 0.08522, 0.5281, 0.2959, 0.6001, 0.3549, 0.575, 0.2761, 0.6088, 0.2959, 0.575, 0.2761, 0.6099, 0.2543, 0.6088, 0.2959, 0.6001, 0.3549, 0.5759, 0.3766, 0.575, 0.2761, 0.8572, 0.7298, 0.8941, 0.7298, 0.8637, 0.8313, 0.8637, 0.8313, 0.8941, 0.7298, 0.8876, 0.8313, 0.8588, 0.7307, 0.8922, 0.7307, 0.8647, 0.8321, 0.8922, 0.7307, 0.8863, 0.8321, 0.8647, 0.8321, 0.8922, 0.7302, 0.8588, 0.7302, 0.8863, 0.8317, 0.8863, 0.8317, 0.8588, 0.7302, 0.8647, 0.8317, 0.6747, 0.06351, 0.6491, 0.06409, 0.6741, 0.01315, 0.6741, 0.01315, 0.6491, 0.06409, 0.6491, 0.01372, 0.6576, 0.2985, 0.6576, 0.3595, 0.6259, 0.2985, 0.6576, 0.3595, 0.6259, 0.3595, 0.6259, 0.2985, 0.6575, 0.3595, 0.6265, 0.3595, 0.6575, 0.2985, 0.6575, 0.2985, 0.6265, 0.3595, 0.6265, 0.2985, 0.6271, 0.3573, 0.6271, 0.2964, 0.6573, 0.3573, 0.6573, 0.3573, 0.6271, 0.2964, 0.6573, 0.2964, 0.8932, 0.7317, 0.8558, 0.7317, 0.8866, 0.8347, 0.8866, 0.8347, 0.8558, 0.7317, 0.8624, 0.8347, 0.8566, 0.7291, 0.894, 0.7291, 0.8632, 0.8354, 0.894, 0.7291, 0.8874, 0.8354, 0.8632, 0.8354, 0.8558, 0.7317, 0.8624, 0.8347, 0.8932, 0.7317, 0.8932, 0.7317, 0.8624, 0.8347, 0.8866, 0.8347, 0.8566, 0.7291, 0.894, 0.7291, 0.8632, 0.8354, 0.8632, 0.8354, 0.894, 0.7291, 0.8874, 0.8354, 0.8566, 0.7353, 0.8948, 0.7353, 0.8641, 0.8323, 0.8641, 0.8323, 0.8948, 0.7353, 0.8873, 0.8323, 0.8948, 0.7353, 0.8566, 0.7353, 0.8873, 0.8323, 0.8566, 0.7353, 0.8641, 0.8323, 0.8873, 0.8323, 0.8747, 0.9495, 0.858, 0.9495, 0.8664, 0.8679, 0.858, 0.9495, 0.8414, 0.9445, 0.8664, 0.8679, 0.8913, 0.9445, 0.8747, 0.9495, 0.8664, 0.8679, 0.3069, 0.2394, 0.3826, 0.2394, 0.3148, 0.2618, 0.3148, 0.2618, 0.3826, 0.2394, 0.3747, 0.2618, 0.3826, 0.2394, 0.3069, 0.2394, 0.3747, 0.2618, 0.3747, 0.2618, 0.3069, 0.2394, 0.3148, 0.2618, 0.3148, 0.2769, 0.3747, 0.2769, 0.3148, 0.3222, 0.3747, 0.2769, 0.3747, 0.3222, 0.3148, 0.3222, 0.2592, 0.09142, 0.01564, 0.1632, 0.2592, 0.2115, 0.2592, 0.2115, 0.01564, 0.1632, 0.01564, 0.23, 0.2592, 0.09142, 0.2592, 0.2115, 0.01564, 0.1632, 0.01564, 0.1632, 0.2592, 0.2115, 0.01564, 0.23, 0.01564, 0.2368, 0.01564, 0.23, 0.2618, 0.2618, 0.2618, 0.2618, 0.01564, 0.23, 0.2592, 0.2115, 0.01564, 0.2368, 0.2618, 0.2618, 0.01564, 0.23, 0.01564, 0.23, 0.2618, 0.2618, 0.2592, 0.2115, 0.5206, 0.1779, 0.4764, 0.07945, 0.4764, 0.2115, 0.5206, 0.1779, 0.4764, 0.2115, 0.4764, 0.07945, 0.4764, 0.2115, 0.4764, 0.2618, 0.5206, 0.1779, 0.5206, 0.1779, 0.4764, 0.2618, 0.5206, 0.2141, 0.4764, 0.2115, 0.5206, 0.1779, 0.4764, 0.2618, 0.4764, 0.2618, 0.5206, 0.1779, 0.5206, 0.2141, 0.4764, 0.2115, 0.4764, 0.07945, 0.2592, 0.2115, 0.2592, 0.2115, 0.4764, 0.07945, 0.2592, 0.09142, 0.4764, 0.2115, 0.2592, 0.2115, 0.4764, 0.07945, 0.2592, 0.09142, 0.4764, 0.07945, 0.2592, 0.2115, 0.2618, 0.2618, 0.2722, 0.2394, 0.2592, 0.2115, 0.2722, 0.2394, 0.2861, 0.2231, 0.2592, 0.2115, 0.2592, 0.2115, 0.2861, 0.2231, 0.4764, 0.2115, 0.4764, 0.2115, 0.2861, 0.2231, 0.3015, 0.2279, 0.4172, 0.2394, 0.4251, 0.2618, 0.4764, 0.2115, 0.4251, 0.2618, 0.4764, 0.2618, 0.4764, 0.2115, 0.4172, 0.2394, 0.4764, 0.2115, 0.4119, 0.2279, 0.3932, 0.2223, 0.3015, 0.2279, 0.3826, 0.2394, 0.3015, 0.2279, 0.3069, 0.2394, 0.3826, 0.2394, 0.4119, 0.2279, 0.4764, 0.2115, 0.3932, 0.2223, 0.4764, 0.2115, 0.3015, 0.2279, 0.3932, 0.2223, 0.2618, 0.2618, 0.2592, 0.2115, 0.2722, 0.2394, 0.2722, 0.2394, 0.2592, 0.2115, 0.2861, 0.2231, 0.2592, 0.2115, 0.4764, 0.2115, 0.2861, 0.2231, 0.2861, 0.2231, 0.4764, 0.2115, 0.3015, 0.2279, 0.4172, 0.2394, 0.4764, 0.2115, 0.4251, 0.2618, 0.4764, 0.2115, 0.4764, 0.2618, 0.4251, 0.2618, 0.4172, 0.2394, 0.4119, 0.2279, 0.4764, 0.2115, 0.3932, 0.2223, 0.3826, 0.2394, 0.3015, 0.2279, 0.3826, 0.2394, 0.3069, 0.2394, 0.3015, 0.2279, 0.4119, 0.2279, 0.3932, 0.2223, 0.4764, 0.2115, 0.4764, 0.2115, 0.3932, 0.2223, 0.3015, 0.2279, 0.2618, 0.2769, 0.2618, 0.3222, 0.01564, 0.2996, 0.4764, 0.07945, 0.5206, 0.1192, 0.5206, 0.1779, 0.4764, 0.3222, 0.4764, 0.2769, 0.5206, 0.2996, 0.5206, 0.1192, 0.4764, 0.07945, 0.5206, 0.1779, 0.4764, 0.3222, 0.4251, 0.3222, 0.4764, 0.2769, 0.4251, 0.3222, 0.4251, 0.2769, 0.4764, 0.2769, 0.6837, 0.2359, 0.6837, 0.2123, 0.7066, 0.2359, 0.6837, 0.2123, 0.7066, 0.2123, 0.7066, 0.2359, 0.6834, 0.2359, 0.6834, 0.2123, 0.7065, 0.236, 0.6834, 0.2123, 0.7065, 0.2124, 0.7065, 0.236, 0.7065, 0.236, 0.7065, 0.2124, 0.73, 0.2359, 0.7065, 0.2124, 0.73, 0.2123, 0.73, 0.2359, 0.7066, 0.2359, 0.7066, 0.2123, 0.7304, 0.2359, 0.7066, 0.2123, 0.7304, 0.2123, 0.7304, 0.2359, 0.6807, 0.2518, 0.6689, 0.3007, 0.7073, 0.2398, 0.7073, 0.3616, 0.7073, 0.2398, 0.6807, 0.3496, 0.7073, 0.2398, 0.6689, 0.3007, 0.6807, 0.3496, 0.7073, 0.2398, 0.7073, 0.3616, 0.7286, 0.2736, 0.7073, 0.3616, 0.7286, 0.3278, 0.7286, 0.2736, 0.6689, 0.2986, 0.6807, 0.2498, 0.7286, 0.2715, 0.6807, 0.2498, 0.7073, 0.2377, 0.7286, 0.2715, 0.7286, 0.2715, 0.7286, 0.3257, 0.6689, 0.2986, 0.6689, 0.2986, 0.7286, 0.3257, 0.7073, 0.3596, 0.7073, 0.3596, 0.6807, 0.3475, 0.6689, 0.2986, 0.6837, 0.2124, 0.6837, 0.236, 0.7066, 0.2124, 0.6837, 0.236, 0.7066, 0.236, 0.7066, 0.2124, 0.6834, 0.2124, 0.6834, 0.236, 0.7065, 0.2123, 0.6834, 0.236, 0.7065, 0.2359, 0.7065, 0.2123, 0.7065, 0.2123, 0.7065, 0.2359, 0.73, 0.2124, 0.7065, 0.2359, 0.73, 0.236, 0.73, 0.2124, 0.7066, 0.2124, 0.7066, 0.236, 0.7304, 0.2124, 0.7066, 0.236, 0.7304, 0.236, 0.7304, 0.2124, 0.6807, 0.2518, 0.6689, 0.3007, 0.7073, 0.2398, 0.7073, 0.3616, 0.7073, 0.2398, 0.6807, 0.3496, 0.7073, 0.2398, 0.6689, 0.3007, 0.6807, 0.3496, 0.7073, 0.2398, 0.7073, 0.3616, 0.7286, 0.2736, 0.7073, 0.3616, 0.7286, 0.3278, 0.7286, 0.2736, 0.6689, 0.2986, 0.6807, 0.2498, 0.7286, 0.2715, 0.6807, 0.2498, 0.7073, 0.2377, 0.7286, 0.2715, 0.7286, 0.2715, 0.7286, 0.3257, 0.6689, 0.2986, 0.6689, 0.2986, 0.7286, 0.3257, 0.7073, 0.3596, 0.7073, 0.3596, 0.6807, 0.3475, 0.6689, 0.2986, 0.2374, 0.01291, 0.2374, 0.04203, 0.1123, 0.01291, 0.2374, 0.04203, 0.1123, 0.04203, 0.1123, 0.01291, 0.2374, 0.04203, 0.2374, 0.07115, 0.1123, 0.04203, 0.2374, 0.07115, 0.1123, 0.07115, 0.1123, 0.04203, 0.3907, 0.01534, 0.3948, 0.05868, 0.4872, 0.01611, 0.3948, 0.05868, 0.4913, 0.05945, 0.4872, 0.01611, 0.3948, 0.05844, 0.3907, 0.01536, 0.4914, 0.06038, 0.3907, 0.01536, 0.4873, 0.0173, 0.4914, 0.06038, 0.2529, 0.01216, 0.3733, 0.01312, 0.2606, 0.03207, 0.381, 0.03303, 0.2606, 0.03207, 0.3733, 0.01312, 0.2529, 0.01214, 0.2605, 0.03182, 0.3729, 0.0121, 0.3729, 0.0121, 0.2605, 0.03182, 0.3805, 0.03179, 0.106, 0.02148, 0.09323, 0.08564, 0.07943, 0.05716, 0.07943, 0.05716, 0.09323, 0.08564, 0.07333, 0.1045, 0.01006, 0.02148, 0.03504, 0.05716, 0.02278, 0.08564, 0.02278, 0.08564, 0.03504, 0.05716, 0.04462, 0.1045, 0.03504, 0.05716, 0.07943, 0.05716, 0.04462, 0.1045, 0.04462, 0.1045, 0.07943, 0.05716, 0.07333, 0.1045, 0.106, 0.02148, 0.07943, 0.05716, 0.09323, 0.08564, 0.09323, 0.08564, 0.07943, 0.05716, 0.07333, 0.1045, 0.01006, 0.02148, 0.02278, 0.08564, 0.03504, 0.05716, 0.03504, 0.05716, 0.02278, 0.08564, 0.04462, 0.1045, 0.03504, 0.05716, 0.04462, 0.1045, 0.07943, 0.05716, 0.07943, 0.05716, 0.04462, 0.1045, 0.07333, 0.1045, 0.106, 0.02148, 0.09323, 0.08564, 0.07943, 0.05716, 0.07943, 0.05716, 0.09323, 0.08564, 0.07333, 0.1045, 0.01006, 0.02148, 0.03504, 0.05716, 0.02278, 0.08564, 0.02278, 0.08564, 0.03504, 0.05716, 0.04462, 0.1045, 0.03504, 0.05716, 0.07943, 0.05716, 0.04462, 0.1045, 0.04462, 0.1045, 0.07943, 0.05716, 0.07333, 0.1045, 0.106, 0.02148, 0.07943, 0.05716, 0.09323, 0.08564, 0.09323, 0.08564, 0.07943, 0.05716, 0.07333, 0.1045, 0.01006, 0.02148, 0.02278, 0.08564, 0.03504, 0.05716, 0.03504, 0.05716, 0.02278, 0.08564, 0.04462, 0.1045, 0.03504, 0.05716, 0.04462, 0.1045, 0.07943, 0.05716, 0.07943, 0.05716, 0.04462, 0.1045, 0.07333, 0.1045, 0.9277, 0.4138, 0.9315, 0.4013, 0.948, 0.393, 0.922, 0.691, 0.9055, 0.691, 0.9277, 0.4138, 0.9277, 0.4138, 0.9055, 0.691, 0.9055, 0.4738, 0.9277, 0.4138, 0.9821, 0.4328, 0.922, 0.691, 0.9903, 0.4737, 0.922, 0.691, 0.9821, 0.4328, 0.9903, 0.4737, 0.9903, 0.691, 0.922, 0.691, 0.9055, 0.4738, 0.9143, 0.4249, 0.9277, 0.4138, 0.9277, 0.4138, 0.948, 0.393, 0.9821, 0.4328, 0.9703, 0.4016, 0.9821, 0.4328, 0.948, 0.393, 0.9143, 0.4249, 0.9315, 0.4013, 0.9277, 0.4138, 0.9277, 0.9682, 0.948, 0.9889, 0.9315, 0.9807, 0.9277, 0.9682, 0.922, 0.691, 0.9821, 0.9492, 0.922, 0.691, 0.9903, 0.9083, 0.9821, 0.9492, 0.922, 0.691, 0.9903, 0.691, 0.9903, 0.9083, 0.922, 0.691, 0.9277, 0.9682, 0.9055, 0.691, 0.9277, 0.9682, 0.9055, 0.9082, 0.9055, 0.691, 0.9055, 0.9082, 0.9277, 0.9682, 0.9143, 0.9571, 0.9277, 0.9682, 0.9821, 0.9492, 0.9703, 0.9804, 0.9143, 0.9571, 0.9277, 0.9682, 0.9315, 0.9807, 0.948, 0.9889, 0.9277, 0.9682, 0.9703, 0.9804, 0.006624, 0.3677, 0.2947, 0.3677, 0.006624, 0.3764, 0.2947, 0.3677, 0.2947, 0.3764, 0.006624, 0.3764, 0.006624, 0.3677, 0.006624, 0.3764, 0.2947, 0.3677, 0.006624, 0.3764, 0.2947, 0.3764, 0.2947, 0.3677, 0.006624, 0.3677, 0.2947, 0.3677, 0.006624, 0.3764, 0.2947, 0.3677, 0.2947, 0.3764, 0.006624, 0.3764, 0.006624, 0.3677, 0.006624, 0.3764, 0.2947, 0.3677, 0.006624, 0.3764, 0.2947, 0.3764, 0.2947, 0.3677, 0.006624, 0.3677, 0.2947, 0.3677, 0.006624, 0.3764, 0.2947, 0.3677, 0.2947, 0.3764, 0.006624, 0.3764, 0.006624, 0.3677, 0.006624, 0.3764, 0.2947, 0.3677, 0.006624, 0.3764, 0.2947, 0.3764, 0.2947, 0.3677, 0.006624, 0.3677, 0.2947, 0.3677, 0.006624, 0.3764, 0.2947, 0.3677, 0.2947, 0.3764, 0.006624, 0.3764, 0.006624, 0.3677, 0.006624, 0.3764, 0.2947, 0.3677, 0.006624, 0.3764, 0.2947, 0.3764, 0.2947, 0.3677, 0.006624, 0.3677, 0.2947, 0.3677, 0.006624, 0.3764, 0.2947, 0.3677, 0.2947, 0.3764, 0.006624, 0.3764, 0.006624, 0.3677, 0.006624, 0.3764, 0.2947, 0.3677, 0.006624, 0.3764, 0.2947, 0.3764, 0.2947, 0.3677, 0.006624, 0.3677, 0.2947, 0.3677, 0.006624, 0.3764, 0.2947, 0.3677, 0.2947, 0.3764, 0.006624, 0.3764, 0.006624, 0.3677, 0.006624, 0.3764, 0.2947, 0.3677, 0.006624, 0.3764, 0.2947, 0.3764, 0.2947, 0.3677, 0.006624, 0.3677, 0.2947, 0.3677, 0.006624, 0.3764, 0.2947, 0.3677, 0.2947, 0.3764, 0.006624, 0.3764, 0.006624, 0.3677, 0.006624, 0.3764, 0.2947, 0.3677, 0.006624, 0.3764, 0.2947, 0.3764, 0.2947, 0.3677, 0.006624, 0.3677, 0.2947, 0.3677, 0.006624, 0.3764, 0.2947, 0.3677, 0.2947, 0.3764, 0.006624, 0.3764, 0.006624, 0.3677, 0.006624, 0.3764, 0.2947, 0.3677, 0.006624, 0.3764, 0.2947, 0.3764, 0.2947, 0.3677, 0.006624, 0.3677, 0.2947, 0.3677, 0.006624, 0.3764, 0.2947, 0.3677, 0.2947, 0.3764, 0.006624, 0.3764, 0.006624, 0.3677, 0.006624, 0.3764, 0.2947, 0.3677, 0.006624, 0.3764, 0.2947, 0.3764, 0.2947, 0.3677, 0.006624, 0.3677, 0.2947, 0.3677, 0.006624, 0.3764, 0.2947, 0.3677, 0.2947, 0.3764, 0.006624, 0.3764, 0.006624, 0.3677, 0.006624, 0.3764, 0.2947, 0.3677, 0.006624, 0.3764, 0.2947, 0.3764, 0.2947, 0.3677, 0.006624, 0.3677, 0.2947, 0.3677, 0.006624, 0.3764, 0.2947, 0.3677, 0.2947, 0.3764, 0.006624, 0.3764, 0.006624, 0.3677, 0.006624, 0.3764, 0.2947, 0.3677, 0.006624, 0.3764, 0.2947, 0.3764, 0.2947, 0.3677, 0.006624, 0.3677, 0.2947, 0.3677, 0.006624, 0.3764, 0.2947, 0.3677, 0.2947, 0.3764, 0.006624, 0.3764, 0.006624, 0.3677, 0.006624, 0.3764, 0.2947, 0.3677, 0.006624, 0.3764, 0.2947, 0.3764, 0.2947, 0.3677, 0.006624, 0.3677, 0.2947, 0.3677, 0.006624, 0.3764, 0.2947, 0.3677, 0.2947, 0.3764, 0.006624, 0.3764, 0.006624, 0.3677, 0.006624, 0.3764, 0.2947, 0.3677, 0.006624, 0.3764, 0.2947, 0.3764, 0.2947, 0.3677, 0.006624, 0.3677, 0.2947, 0.3677, 0.006624, 0.3764, 0.2947, 0.3677, 0.2947, 0.3764, 0.006624, 0.3764, 0.006624, 0.3677, 0.006624, 0.3764, 0.2947, 0.3677, 0.006624, 0.3764, 0.2947, 0.3764, 0.2947, 0.3677, 0.006624, 0.3677, 0.2947, 0.3677, 0.006624, 0.3764, 0.2947, 0.3677, 0.2947, 0.3764, 0.006624, 0.3764, 0.006624, 0.3677, 0.006624, 0.3764, 0.2947, 0.3677, 0.006624, 0.3764, 0.2947, 0.3764, 0.2947, 0.3677, 0.006624, 0.3677, 0.2947, 0.3677, 0.006624, 0.3764, 0.2947, 0.3677, 0.2947, 0.3764, 0.006624, 0.3764, 0.006624, 0.3677, 0.006624, 0.3764, 0.2947, 0.3677, 0.006624, 0.3764, 0.2947, 0.3764, 0.2947, 0.3677, 0.2588, 0.108, 0.2588, 0.09009, 0.3627, 0.09922, 0.3627, 0.09922, 0.2588, 0.09009, 0.3627, 0.09121, 0.2588, 0.108, 0.4765, 0.09758, 0.2588, 0.09009, 0.4765, 0.09758, 0.4765, 0.0797, 0.2588, 0.09009, 0.4823, 0.7036, 0.4546, 0.7347, 0.4823, 0.9661, 0.3716, 0.7036, 0.3716, 0.9661, 0.3992, 0.7347, 0.4823, 0.9661, 0.4546, 0.7347, 0.3716, 0.9661, 0.4546, 0.7347, 0.4269, 0.7465, 0.3716, 0.9661, 0.4269, 0.7465, 0.3992, 0.7347, 0.3716, 0.9661, 0.6837, 0.2131, 0.6994, 0.2131, 0.6837, 0.2291, 0.6994, 0.2131, 0.6994, 0.2291, 0.6837, 0.2291, 0.6994, 0.2131, 0.7189, 0.2131, 0.6994, 0.2291, 0.7189, 0.2131, 0.7189, 0.2291, 0.6994, 0.2291, 0.7189, 0.2131, 0.7276, 0.2132, 0.7189, 0.2291, 0.7276, 0.2132, 0.7276, 0.229, 0.7189, 0.2291, 0.6837, 0.2291, 0.6994, 0.2291, 0.6837, 0.2131, 0.6994, 0.2291, 0.6994, 0.2131, 0.6837, 0.2131, 0.7189, 0.2131, 0.6994, 0.2131, 0.7189, 0.2291, 0.6994, 0.2131, 0.6994, 0.2291, 0.7189, 0.2291, 0.7276, 0.2132, 0.7189, 0.2131, 0.7276, 0.229, 0.7189, 0.2131, 0.7189, 0.2291, 0.7276, 0.229, 0.4765, 0.0797, 0.4765, 0.09758, 0.5208, 0.1192, 0.5208, 0.1192, 0.4765, 0.09758, 0.5208, 0.1252, 0.05379, 0.2051, 0.02387, 0.2051, 0.0523, 0.2379, 0.0523, 0.2379, 0.02387, 0.2051, 0.02536, 0.2379, 0.08381, 0.3387, 0.008672, 0.3573, 0.008603, 0.3244, 0.0216, 0.341, 0.08381, 0.3387, 0.008603, 0.3244, 0.008672, 0.3573, 0.08381, 0.3387, 0.0216, 0.341, 0.8767, 0.4846, 0.8767, 0.3698, 0.8931, 0.4639, 0.8931, 0.4639, 0.8767, 0.3698, 0.8703, 0.3698, 0.8638, 0.4846, 0.8474, 0.4639, 0.8638, 0.3698, 0.8638, 0.3698, 0.8474, 0.4639, 0.8703, 0.3698, 0.8702, 0.4795, 0.8703, 0.5644, 0.8657, 0.4805, 0.8657, 0.4805, 0.8703, 0.5644, 0.8672, 0.5648, 0.8702, 0.4795, 0.8753, 0.4797, 0.8703, 0.5644, 0.8703, 0.5644, 0.8753, 0.4797, 0.8739, 0.5645, 0.8646, 0.5932, 0.8705, 0.5525, 0.8702, 0.5929, 0.8705, 0.5525, 0.8767, 0.5929, 0.8702, 0.5929, 0.008797, 0.5365, 0.01568, 0.4557, 0.02976, 0.4131, 0.01523, 0.5966, 0.008797, 0.5365, 0.02976, 0.4131, 0.0274, 0.6368, 0.01523, 0.5966, 0.02976, 0.4131, 0.06103, 0.669, 0.0274, 0.6368, 0.02976, 0.4131, 0.07286, 0.3834, 0.06103, 0.669, 0.02976, 0.4131, 0.3547, 0.669, 0.07286, 0.3834, 0.3547, 0.3834, 0.06103, 0.669, 0.07286, 0.3834, 0.3547, 0.669, 0.02983, 0.4131, 0.01575, 0.4557, 0.008869, 0.5365, 0.0153, 0.5966, 0.02983, 0.4131, 0.008869, 0.5365, 0.02747, 0.6368, 0.02983, 0.4131, 0.0153, 0.5966, 0.0611, 0.669, 0.02983, 0.4131, 0.02747, 0.6368, 0.07293, 0.3834, 0.02983, 0.4131, 0.0611, 0.669, 0.3548, 0.669, 0.3548, 0.3834, 0.07293, 0.3834, 0.0611, 0.669, 0.3548, 0.669, 0.07293, 0.3834, 0.01621, 0.8995, 0.03408, 0.9509, 0.06708, 0.9661, 0.009062, 0.8443, 0.01621, 0.8995, 0.06708, 0.9661, 0.02319, 0.7701, 0.009062, 0.8443, 0.06708, 0.9661, 0.04722, 0.7309, 0.02319, 0.7701, 0.06708, 0.9661, 0.08022, 0.7036, 0.04722, 0.7309, 0.06708, 0.9661, 0.3716, 0.9661, 0.3716, 0.7036, 0.08022, 0.7036, 0.06708, 0.9661, 0.3716, 0.9661, 0.08022, 0.7036, 0.7868, 0.9661, 0.8198, 0.9509, 0.8377, 0.8995, 0.8449, 0.8443, 0.7868, 0.9661, 0.8377, 0.8995, 0.8307, 0.7701, 0.7868, 0.9661, 0.8449, 0.8443, 0.8067, 0.7309, 0.7868, 0.9661, 0.8307, 0.7701, 0.7737, 0.7036, 0.7868, 0.9661, 0.8067, 0.7309, 0.7737, 0.7036, 0.4823, 0.7036, 0.4823, 0.9661, 0.7868, 0.9661, 0.7737, 0.7036, 0.4823, 0.9661, 0.8227, 0.9387, 0.7882, 0.9369, 0.8407, 0.889, 0.7761, 0.6993, 0.8094, 0.7257, 0.8337, 0.7637, 0.8227, 0.9387, 0.7894, 0.9826, 0.7882, 0.9369, 0.4822, 0.9826, 0.4822, 0.9369, 0.7882, 0.9369, 0.7894, 0.9826, 0.4822, 0.9826, 0.7882, 0.9369, 0.4822, 0.9369, 0.4822, 0.6993, 0.7761, 0.6993, 0.7882, 0.9369, 0.4822, 0.9369, 0.7761, 0.6993, 0.8479, 0.8356, 0.7761, 0.6993, 0.8337, 0.7637, 0.8407, 0.889, 0.7761, 0.6993, 0.8479, 0.8356, 0.7882, 0.9369, 0.7761, 0.6993, 0.8407, 0.889, 0.4822, 0.9369, 0.4822, 0.9826, 0.3705, 0.9826, 0.3705, 0.9369, 0.4822, 0.9369, 0.3705, 0.9826, 0.3705, 0.9369, 0.3984, 0.7294, 0.4263, 0.7408, 0.4822, 0.9369, 0.3705, 0.9369, 0.4263, 0.7408, 0.4543, 0.7294, 0.4822, 0.9369, 0.4263, 0.7408, 0.4822, 0.6993, 0.4822, 0.9369, 0.4543, 0.7294, 0.3705, 0.6993, 0.3984, 0.7294, 0.3705, 0.9369, 0.03003, 0.9387, 0.012, 0.889, 0.06447, 0.9369, 0.07658, 0.6993, 0.01904, 0.7637, 0.04329, 0.7257, 0.3705, 0.6993, 0.3705, 0.9369, 0.07658, 0.6993, 0.06447, 0.9369, 0.07658, 0.6993, 0.3705, 0.9369, 0.03003, 0.9387, 0.06447, 0.9369, 0.06332, 0.9826, 0.3705, 0.9369, 0.3705, 0.9826, 0.06447, 0.9369, 0.06332, 0.9826, 0.06447, 0.9369, 0.3705, 0.9826, 0.07658, 0.6993, 0.004793, 0.8356, 0.01904, 0.7637, 0.012, 0.889, 0.004793, 0.8356, 0.07658, 0.6993, 0.06447, 0.9369, 0.012, 0.889, 0.07658, 0.6993, 0.8767, 0.4846, 0.8638, 0.4846, 0.8638, 0.3698, 0.8767, 0.3698, 0.8767, 0.4846, 0.8638, 0.3698, 0.008672, 0.3573, 0.0216, 0.341, 0.008603, 0.3244, 0.9341, 0.9793, 0.9521, 0.9879, 0.9655, 0.9797, 0.9745, 0.9562, 0.9341, 0.9793, 0.9655, 0.9797, 0.9245, 0.9484, 0.9341, 0.9793, 0.9745, 0.9562, 0.9817, 0.9076, 0.9245, 0.9484, 0.9745, 0.9562, 0.9179, 0.9077, 0.9245, 0.9484, 0.9817, 0.9076, 0.9179, 0.6915, 0.9179, 0.9077, 0.9817, 0.9076, 0.9817, 0.6915, 0.9179, 0.6915, 0.9817, 0.9076, 0.9521, 0.9876, 0.9341, 0.9791, 0.9245, 0.9481, 0.9655, 0.9795, 0.9521, 0.9876, 0.9245, 0.9481, 0.9745, 0.956, 0.9655, 0.9795, 0.9245, 0.9481, 0.9817, 0.9073, 0.9745, 0.956, 0.9245, 0.9481, 0.9179, 0.9075, 0.9817, 0.9073, 0.9245, 0.9481, 0.9179, 0.6913, 0.9817, 0.9073, 0.9179, 0.9075, 0.9817, 0.6913, 0.9817, 0.9073, 0.9179, 0.6913, 0.6001, 0.3549, 0.5753, 0.2761, 0.5759, 0.3766, 0.5753, 0.2761, 0.5466, 0.363, 0.5759, 0.3766, 0.5281, 0.2959, 0.5466, 0.363, 0.5753, 0.2761, 0.6088, 0.2959, 0.6099, 0.2543, 0.5753, 0.2761, 0.6001, 0.3549, 0.6088, 0.2959, 0.5753, 0.2761, 0.6061, 0.08522, 0.6099, 0.2543, 0.6631, 0.1653, 0.5753, 0.2761, 0.6099, 0.2543, 0.6061, 0.08522, 0.6061, 0.08522, 0.5269, 0.2324, 0.5281, 0.2959, 0.5753, 0.2761, 0.6061, 0.08522, 0.5281, 0.2959, 0.6061, 0.08522, 0.5553, 0.1006, 0.5304, 0.1653, 0.5269, 0.2324, 0.6061, 0.08522, 0.5304, 0.1653, 0.8735, 0.581, 0.8735, 0.568, 0.8736, 0.5921, 0.894, 0.7318, 0.857, 0.7318, 0.857, 0.6569, 0.894, 0.6569, 0.894, 0.7318, 0.857, 0.6569, 0.894, 0.7318, 0.857, 0.7318, 0.857, 0.6569, 0.894, 0.6569, 0.894, 0.7318, 0.857, 0.6569, 0.857, 0.7298, 0.8939, 0.7298, 0.8939, 0.6567, 0.857, 0.6567, 0.857, 0.7298, 0.8939, 0.6567, 0.8747, 0.983, 0.858, 0.983, 0.858, 0.9495, 0.8747, 0.9495, 0.8747, 0.983, 0.858, 0.9495, 0.863, 0.8319, 0.8928, 0.7316, 0.8865, 0.8318, 0.8564, 0.7318, 0.8928, 0.7316, 0.863, 0.8319, 0.863, 0.8319, 0.8928, 0.7316, 0.8865, 0.8318, 0.8564, 0.7318, 0.8928, 0.7316, 0.863, 0.8319, 0.8638, 0.833, 0.8942, 0.7336, 0.8874, 0.8334, 0.8579, 0.733, 0.8942, 0.7336, 0.8638, 0.833, 0.8579, 0.733, 0.8874, 0.8334, 0.8638, 0.833, 0.8942, 0.7336, 0.8874, 0.8334, 0.8579, 0.733, 0.6747, 0.06351, 0.6409, 0.1143, 0.6491, 0.06409, 0.6834, 0.1133, 0.6409, 0.1143, 0.6747, 0.06351, 0.6623, 0.1447, 0.6409, 0.1143, 0.6834, 0.1133, 0.8874, 0.8313, 0.857, 0.7298, 0.8635, 0.8313, 0.8939, 0.7298, 0.857, 0.7298, 0.8874, 0.8313, 0.8931, 0.4639, 0.8474, 0.4639, 0.8638, 0.4846, 0.8767, 0.4846, 0.8931, 0.4639, 0.8638, 0.4846, 0.8638, 0.3698, 0.8703, 0.3698, 0.8767, 0.3698, 0.3826, 0.245, 0.3932, 0.3597, 0.3826, 0.3541, 0.3932, 0.2394, 0.3932, 0.3597, 0.3826, 0.245, 0.2722, 0.245, 0.2861, 0.3597, 0.2722, 0.3541, 0.2861, 0.2394, 0.2861, 0.3597, 0.2722, 0.245, 0.2618, 0.2769, 0.2722, 0.3541, 0.2618, 0.3222, 0.2722, 0.245, 0.2722, 0.3541, 0.2618, 0.2769, 0.2861, 0.3597, 0.2861, 0.2394, 0.3015, 0.2394, 0.3015, 0.3597, 0.2861, 0.3597, 0.3015, 0.2394, 0.3069, 0.245, 0.3148, 0.2769, 0.3148, 0.3222, 0.3148, 0.3222, 0.3069, 0.3541, 0.3069, 0.245, 0.3015, 0.2394, 0.3069, 0.245, 0.3069, 0.3541, 0.3015, 0.3597, 0.3015, 0.2394, 0.3069, 0.3541, 0.4119, 0.2394, 0.4119, 0.3597, 0.3932, 0.3597, 0.3932, 0.2394, 0.4119, 0.2394, 0.3932, 0.3597, 0.4251, 0.2769, 0.4251, 0.3222, 0.4172, 0.245, 0.4251, 0.3222, 0.4172, 0.3541, 0.4172, 0.245, 0.4119, 0.2394, 0.4172, 0.245, 0.4172, 0.3541, 0.4119, 0.3597, 0.4119, 0.2394, 0.4172, 0.3541, 0.3747, 0.2769, 0.3826, 0.3541, 0.3747, 0.3222, 0.3826, 0.245, 0.3826, 0.3541, 0.3747, 0.2769, 0.8908, 0.1439, 0.8941, 0.2316, 0.8435, 0.2365, 0.8097, 0.1438, 0.8908, 0.1439, 0.8435, 0.2365, 0.9641, 0.03422, 0.9756, 0.01954, 0.987, 0.08057, 0.7351, 0.09128, 0.7848, 0.08457, 0.7597, 0.07112, 0.8749, 0.1366, 0.919, 0.136, 0.9184, 0.01808, 0.9184, 0.01808, 0.8752, 0.01848, 0.8749, 0.1366, 0.7654, 0.1725, 0.7351, 0.09128, 0.7135, 0.1482, 0.7135, 0.1482, 0.7308, 0.1827, 0.7654, 0.1725, 0.7336, 0.008427, 0.6992, 0.02367, 0.7002, 0.08079, 0.7002, 0.08079, 0.7351, 0.09128, 0.7336, 0.008427, 0.7351, 0.09128, 0.7654, 0.1725, 0.7848, 0.08457, 0.7654, 0.1725, 0.7908, 0.1379, 0.7848, 0.08457, 0.8354, 0.2799, 0.8037, 0.2675, 0.8066, 0.2376, 0.8066, 0.2376, 0.8383, 0.2499, 0.8354, 0.2799, 0.875, 0.2642, 0.872, 0.2942, 0.8354, 0.2799, 0.8354, 0.2799, 0.8383, 0.2499, 0.875, 0.2642, 0.9184, 0.01808, 0.919, 0.136, 0.9598, 0.1365, 0.9598, 0.1365, 0.9588, 0.01311, 0.9184, 0.01808, 0.7597, 0.07112, 0.7589, 0.02503, 0.7336, 0.008427, 0.7336, 0.008427, 0.7351, 0.09128, 0.7597, 0.07112, 0.7569, 0.2319, 0.7747, 0.2597, 0.8039, 0.227, 0.8039, 0.227, 0.7654, 0.1725, 0.7569, 0.2319, 0.7597, 0.07112, 0.7848, 0.08457, 0.7836, 0.008188, 0.7836, 0.008188, 0.7589, 0.02503, 0.7597, 0.07112, 0.987, 0.08057, 0.9638, 0.06563, 0.9641, 0.03422, 0.7836, 0.008188, 0.7848, 0.08457, 0.8143, 0.07353, 0.8143, 0.07353, 0.8136, 0.01504, 0.7836, 0.008188, 0.7336, 0.008427, 0.7589, 0.02503, 0.7836, 0.008188, 0.8039, 0.227, 0.8118, 0.1714, 0.7908, 0.1379, 0.7908, 0.1379, 0.7654, 0.1725, 0.8039, 0.227, 0.7654, 0.1725, 0.7308, 0.1827, 0.7135, 0.1482, 0.7135, 0.1482, 0.7351, 0.09128, 0.7654, 0.1725, 0.7351, 0.09128, 0.7848, 0.08457, 0.7654, 0.1725, 0.7654, 0.1725, 0.7848, 0.08457, 0.7908, 0.1379, 0.8354, 0.2799, 0.8383, 0.2499, 0.8066, 0.2376, 0.8066, 0.2376, 0.8037, 0.2675, 0.8354, 0.2799, 0.875, 0.2642, 0.8383, 0.2499, 0.8354, 0.2799, 0.8354, 0.2799, 0.872, 0.2942, 0.875, 0.2642, 0.9964, 0.05053, 0.987, 0.08057, 0.99, 0.03239, 0.8435, 0.2365, 0.8941, 0.2316, 0.8908, 0.1439, 0.8908, 0.1439, 0.8097, 0.1436, 0.8435, 0.2365, 0.987, 0.08057, 0.9756, 0.01954, 0.99, 0.03239, 0.8752, 0.01848, 0.8207, 0.03603, 0.8749, 0.1366, 0.8207, 0.03603, 0.8226, 0.1226, 0.8749, 0.1366, 0.8207, 0.03603, 0.8226, 0.1226, 0.8749, 0.1366, 0.8752, 0.01848, 0.8207, 0.03603, 0.8749, 0.1366, 0.987, 0.08057, 0.9756, 0.01954, 0.99, 0.03239, 0.8908, 0.1439, 0.8097, 0.1436, 0.8435, 0.2365, 0.8435, 0.2365, 0.8941, 0.2316, 0.8908, 0.1439, 0.9964, 0.05053, 0.987, 0.08057, 0.99, 0.03239, 0.8354, 0.2799, 0.872, 0.2942, 0.875, 0.2642, 0.875, 0.2642, 0.8383, 0.2499, 0.8354, 0.2799, 0.8066, 0.2376, 0.8037, 0.2675, 0.8354, 0.2799, 0.8354, 0.2799, 0.8383, 0.2499, 0.8066, 0.2376, 0.7654, 0.1725, 0.7848, 0.08457, 0.7908, 0.1379, 0.7351, 0.09128, 0.7848, 0.08457, 0.7654, 0.1725, 0.7135, 0.1482, 0.7351, 0.09128, 0.7654, 0.1725, 0.7654, 0.1725, 0.7308, 0.1827, 0.7135, 0.1482, 0.7908, 0.1379, 0.7654, 0.1725, 0.8039, 0.227, 0.8039, 0.227, 0.8118, 0.1714, 0.7908, 0.1379, 0.7336, 0.008427, 0.7589, 0.02503, 0.7836, 0.008188, 0.8143, 0.07353, 0.8136, 0.01504, 0.7836, 0.008188, 0.7836, 0.008188, 0.7848, 0.08457, 0.8143, 0.07353, 0.987, 0.08057, 0.9638, 0.06563, 0.9641, 0.03422, 0.7836, 0.008188, 0.7589, 0.02503, 0.7597, 0.07112, 0.7597, 0.07112, 0.7848, 0.08457, 0.7836, 0.008188, 0.8039, 0.227, 0.7654, 0.1725, 0.7569, 0.2319, 0.7569, 0.2319, 0.7747, 0.2597, 0.8039, 0.227, 0.7336, 0.008427, 0.7351, 0.09128, 0.7597, 0.07112, 0.7597, 0.07112, 0.7589, 0.02503, 0.7336, 0.008427, 0.9598, 0.1365, 0.9588, 0.01311, 0.9184, 0.01808, 0.9184, 0.01808, 0.919, 0.136, 0.9598, 0.1365, 0.8354, 0.2799, 0.8383, 0.2499, 0.875, 0.2642, 0.875, 0.2642, 0.872, 0.2942, 0.8354, 0.2799, 0.8066, 0.2376, 0.8383, 0.2499, 0.8354, 0.2799, 0.8354, 0.2799, 0.8037, 0.2675, 0.8066, 0.2376, 0.7654, 0.1725, 0.7908, 0.1379, 0.7848, 0.08457, 0.7351, 0.09128, 0.7654, 0.1725, 0.7848, 0.08457, 0.7002, 0.08079, 0.7351, 0.09128, 0.7336, 0.008427, 0.7336, 0.008427, 0.6992, 0.02367, 0.7002, 0.08079, 0.7135, 0.1482, 0.7308, 0.1827, 0.7654, 0.1725, 0.7654, 0.1725, 0.7351, 0.09128, 0.7135, 0.1482, 0.9184, 0.01808, 0.8752, 0.01848, 0.8749, 0.1366, 0.8749, 0.1366, 0.919, 0.136, 0.9184, 0.01808, 0.7351, 0.09128, 0.7848, 0.08457, 0.7597, 0.07112, 0.9641, 0.03422, 0.9756, 0.01954, 0.987, 0.08057, 0.8097, 0.1438, 0.8908, 0.1439, 0.8435, 0.2365, 0.8908, 0.1439, 0.8941, 0.2316, 0.8435, 0.2365])
me_fighter.materials.append(mat_fighter)
me_fighter.use_remesh_preserve_volume = False
me_fighter.use_remesh_preserve_attributes = False
me_fighter.use_mirror_vertex_groups = False
me_fighter.update()
arm_scene_root = bpy.data.armatures.new('Scene Root')  # bones are not reproduced

# ---- objects
ob_scene_root = bpy.data.objects.new('Scene Root', arm_scene_root)
ob_fighter = bpy.data.objects.new('Fighter', me_fighter)

# ---- transforms, parenting, visibility, modifiers, constraints
ob_scene_root.location = (0.0, 0.0, 0.0)
ob_scene_root.lock_rotations_4d = False
ob_scene_root.empty_display_type = 'ARROWS'
ob_scene_root.lineart.crease_threshold = 0.0
ob_fighter.parent = ob_scene_root
ob_fighter.location = (0.0, -0.02942, 0.0)
ob_fighter.rotation_euler = (-4.081e-06, -3.142, 1.571)
ob_fighter.lock_rotations_4d = False
ob_fighter.empty_display_type = 'ARROWS'
ob_fighter.lineart.crease_threshold = 0.0
_vg = ob_fighter.vertex_groups.new(name='bone_BODY')
_vg.add([8, 9, 10, 11, 12, 13, 14, 15, 16, 17, 18, 19, 20, 21, 22, 23, 24, 25, 26, 27, 28, 29, 30, 31, 32, 33, 34, 35, 36, 37, 38, 39, 40, 41, 42, 43, 44, 45, 46, 47, 48, 49, 50, 51, 52, 53, 54, 55, 56, 57, 58, 59, 60, 61, 62, 63, 64, 65, 66, 67, 68, 69, 70, 71, 72, 73, 74, 75, 76, 77, 78, 79, 80, 81, 82, 83, 84, 85, 86, 87, 88, 89, 90, 91, 92, 93, 94, 95, 96, 97, 98, 99, 100, 101, 102, 103, 104, 105, 106, 107, 108, 109, 110, 111, 112, 113, 114, 115, 116, 117, 118, 119, 120, 121, 122, 123, 124, 125, 126, 127, 128, 129, 130, 131, 132, 145, 146, 147, 148, 149, 150, 151, 152, 153, 154, 155, 156, 157, 158, 159, 160, 161, 162, 163, 164, 165, 166, 167, 168, 169, 170, 171, 172, 173, 174, 175, 176, 177, 178, 179, 180, 181, 182, 183, 184, 185, 186, 187, 188, 189, 190, 191, 192, 193, 194, 195, 196, 197, 198, 199, 200, 201, 202, 203, 204, 206, 208, 209, 213, 214, 215, 216, 217, 218, 219, 220, 221, 222, 223, 224, 225, 226, 227, 228, 229, 230, 231, 232, 233, 234, 235, 236, 237, 238, 239, 240, 241, 242, 243, 244, 245, 246, 247, 248, 249, 250, 251, 252, 253, 254, 255, 256, 257, 258, 259, 260, 261, 262, 263, 264, 265, 266, 267, 268, 269, 270, 271, 272, 273, 274, 275, 276, 277, 278, 279, 280, 281, 282, 283, 284, 285, 286, 287, 288, 289, 290, 291, 292, 293, 294, 295, 296, 297, 298, 299, 300, 301, 302, 303, 304, 305, 306, 307, 308, 309, 310, 311, 312, 313, 333, 334, 335, 336, 337, 338, 339, 340, 341, 342, 343, 344, 345, 346, 347, 348, 349, 350, 351, 352, 353, 354, 355, 356, 357, 358, 359, 360, 361, 362, 363, 364, 365, 366, 367, 368, 369, 370, 371, 372, 373, 374, 375, 376, 377, 378, 379, 380, 381, 382, 383, 384, 385, 386, 387, 388, 389, 390, 391, 392, 393, 394, 395, 396, 397, 398, 399, 400, 401, 402, 403, 404, 405, 406, 407, 408, 409, 410, 411, 412, 413, 414, 415, 416, 417, 418, 419, 420, 421, 422, 423, 424, 425, 426, 427, 428, 429, 430, 431, 432, 433, 434, 435, 436, 437, 438, 439, 440, 441, 442, 443, 444, 445, 446, 447, 448, 449, 450, 451, 452, 453, 454, 455, 456, 457, 458, 459, 460, 461, 462, 463, 464, 465, 466, 467, 468, 469, 470, 471, 472, 473, 474, 475, 476, 477, 478, 479, 480, 481, 482, 483, 484, 485, 486, 487, 488, 489, 490, 491, 492, 493, 494, 495, 496, 497, 498, 499, 500, 501, 502, 503, 504, 505, 506, 507, 508, 509, 510, 511, 512, 513, 514, 515, 516, 517, 518, 519, 520, 521, 522, 523, 524, 525, 526, 527, 528, 529, 530, 531, 532, 533, 534, 535, 536, 537, 538, 539, 540, 541, 542, 543, 544, 545, 546, 547, 548, 549, 578, 579, 580, 581, 582, 583, 584, 585, 586, 587, 588, 589, 590, 591, 592, 593, 594, 595, 596, 597, 598, 599, 600, 601, 602, 603, 604, 605, 606, 607, 608, 609, 610, 611, 612, 613, 614, 615, 616, 617, 618, 619, 620, 621, 622, 623, 624, 625, 626, 627, 628, 629, 630, 631, 632, 633, 634, 635, 636, 637, 638, 639, 640, 641, 642, 643, 644, 645, 646, 647, 648, 649, 650, 651, 652, 653, 654, 655, 656, 657, 658, 659, 660, 661, 662, 663, 664, 665, 666, 667, 668, 669, 670, 671, 672, 673, 674, 675, 676, 677, 678, 679, 680, 681, 682, 683, 684, 685, 686, 687, 688, 689, 690, 691, 692, 693, 694, 695, 696, 697, 698, 699, 700, 701, 702, 703, 704, 705, 706, 707, 708, 709, 710, 711, 712, 713, 714, 715, 716, 717, 718, 719, 720, 721, 722], 1.0, 'REPLACE')
_vg = ob_fighter.vertex_groups.new(name='bone_TAIL_end')
_vg.add([133, 134, 135, 136, 137, 138, 139, 140, 141, 142, 143, 144, 314, 315, 316, 317, 318, 319, 320, 321, 322, 323, 324, 325, 326, 327, 328, 329, 330, 331, 332, 550, 551, 552, 553, 554, 555, 556, 557, 558, 559, 560, 561, 562, 563, 564, 565, 566, 567, 568, 569, 570, 571, 572, 573, 574, 575, 576, 577], 1.0, 'REPLACE')
_vg = ob_fighter.vertex_groups.new(name='bone_TAIL')
_vg.add([0, 1, 2, 3, 4, 5, 6, 7, 204, 205, 206, 207, 208, 209, 210, 211, 212, 213, 214, 635, 636], 1.0, 'REPLACE')
_vg = ob_fighter.vertex_groups.new(name='Group')
for _i, _w in zip([213, 462, 463, 464, 547, 548, 549, 636], [0.1869, 0.6767, 0.8191, 0.05827, 0.05827, 0.8191, 0.6767, 0.1869]): _vg.add([_i], _w, 'REPLACE')
_m = ob_fighter.modifiers.new('Armature', 'ARMATURE')
_m.object = ob_scene_root

# ---- collection membership
col_collection_1.objects.link(ob_scene_root)
col_collection_1.objects.link(ob_fighter)

# ---- scene / render settings (as saved in the file)
scene.frame_start = 1; scene.frame_end = 250; scene.frame_set(1)
scene.render.engine = 'BLENDER_EEVEE_NEXT'
scene.render.image_settings.file_format = 'JPEG'
scene.render.image_settings.color_mode = 'RGB'
scene.render.image_settings.compression = 90
scene.render.resolution_x = 800
scene.render.resolution_y = 600
scene.render.pixel_aspect_x = 100.0
scene.render.pixel_aspect_y = 100.0
scene.render.fps = 25
scene.render.dither_intensity = 0.0
scene.render.use_compositing = False
scene.render.use_sequencer = False
scene.render.bake_margin = 2
scene.render.bake_bias = 0.0
scene.render.use_stamp_time = False
scene.render.use_stamp_date = False
scene.render.use_stamp_frame = False
scene.render.use_stamp_camera = False
scene.render.use_stamp_scene = False
scene.render.use_stamp_filename = False
scene.render.use_stamp_render_time = False
scene.render.stamp_font_size = 0
scene.cycles.use_denoising = False
scene.cycles.samples = 10
scene.cycles.sampling_pattern = 'TABULATED_SOBOL'
scene.cycles.light_sampling_threshold = 0.0
scene.cycles.use_adaptive_sampling = False
scene.cycles.use_light_tree = False
scene.cycles.blur_glossy = 0.0
scene.cycles.volume_bounces = 1
scene.cycles.pixel_filter_type = 'GAUSSIAN'
scene.cycles.sample_clamp_indirect = 0.0
scene.view_settings.view_transform = 'Raw'
bpy.context.view_layer.update()

# ---- added for rendering (the .blend has no active camera): camera
cam_auto = bpy.data.cameras.new('AutoCamera')
cam_auto.lens = 50.0
cam_auto.sensor_width = 36.0
cam_auto.clip_end = 6453.07
ob_auto_camera = bpy.data.objects.new('AutoCamera', cam_auto)
scene.collection.objects.link(ob_auto_camera)
ob_auto_camera.location = (367.716, -410.063, 354.19)
ob_auto_camera.rotation_euler = (1.09748, -7.21219e-08, 0.694738)
scene.camera = ob_auto_camera
bpy.context.view_layer.update()

